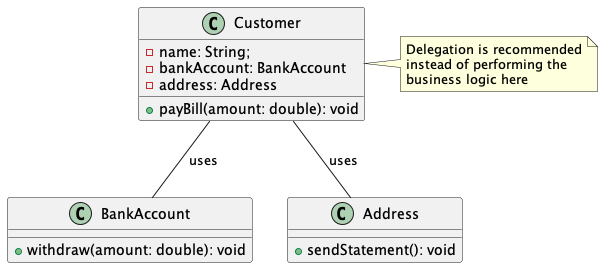

The diagram above was rendered by PlantUML. Its source (embedded in the PNG):
@startuml

class Customer {
  - name: String;
  - bankAccount: BankAccount
  - address: Address
  + payBill(amount: double): void
}
note right of Customer
    Delegation is recommended
    instead of performing the
    business logic here
end note

class BankAccount {
  + withdraw(amount: double): void
}

class Address {
  + sendStatement(): void
}

Customer -- BankAccount: uses
Customer -- Address: uses

@enduml